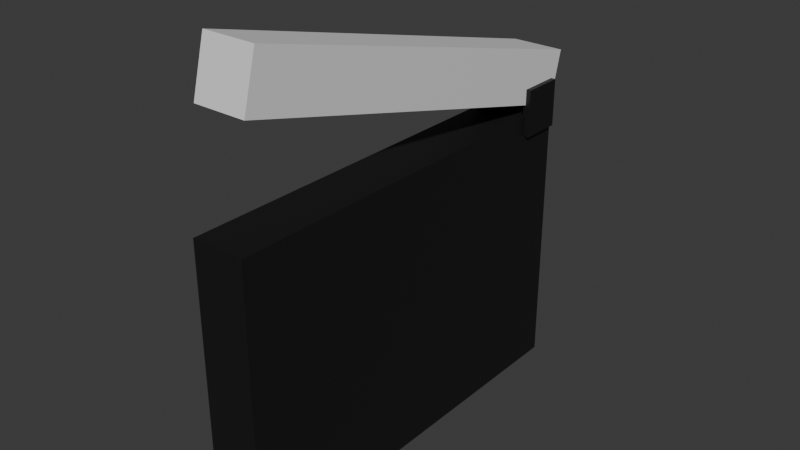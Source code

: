# Source: Multi_ClapperWIP.blend  (saved by Blender 4.5.87; exported with 4.5.12 LTS)
import bpy
from mathutils import Matrix  # noqa: F401  (used for matrix-valued properties, if any)

bpy.ops.wm.read_factory_settings(use_empty=True)
scene = bpy.context.scene
scene.name = 'Scene'

# ---- collections
col_collection = bpy.data.collections.new('Collection'); scene.collection.children.link(col_collection)

# ---- materials (node trees are filled in below, after node groups)
mat_material_001 = bpy.data.materials.new('Material.001')
mat_material_001.alpha_threshold = 0.0
mat_material_001.roughness = 0.5
mat_material_001.line_color = (0.0, 0.0, 0.0, 1.0)
mat_material = bpy.data.materials.new('Material')
mat_material.alpha_threshold = 0.0
mat_material.roughness = 0.5
mat_material.line_color = (0.0, 0.0, 0.0, 1.0)

# ---- material node trees
mat_material_001.use_nodes = True; mat_material_001.node_tree.nodes.clear()
_N = mat_material_001.node_tree.nodes; _L = mat_material_001.node_tree.links
n0 = _N.new('ShaderNodeOutputMaterial'); n0.name = 'Material Output'; n0.location = (300, 300)
n1 = _N.new('ShaderNodeBsdfPrincipled'); n1.name = 'Principled BSDF'; n1.location = (10, 300)
n1.inputs[3].default_value = 1.45
_L.new(n1.outputs[0], n0.inputs[0])
n0.is_active_output = True
mat_material.use_nodes = True; mat_material.node_tree.nodes.clear()
_N = mat_material.node_tree.nodes; _L = mat_material.node_tree.links
n0 = _N.new('ShaderNodeOutputMaterial'); n0.name = 'Material Output'; n0.location = (300, 300)
n1 = _N.new('ShaderNodeBsdfPrincipled'); n1.name = 'Principled BSDF'; n1.location = (10, 300)
n1.inputs[0].default_value = (0.009254, 0.009254, 0.009254, 1.0)
n1.inputs[3].default_value = 1.45
_L.new(n1.outputs[0], n0.inputs[0])
n0.is_active_output = True

# ---- world
world_world = bpy.data.worlds.new('World'); scene.world = world_world
world_world.use_nodes = True; world_world.node_tree.nodes.clear()
_N = world_world.node_tree.nodes; _L = world_world.node_tree.links
n0 = _N.new('ShaderNodeOutputWorld'); n0.name = 'World Output'; n0.location = (300, 300)
n1 = _N.new('ShaderNodeBackground'); n1.name = 'Background'; n1.location = (10, 300)
n1.inputs[0].default_value = (0.05088, 0.05088, 0.05088, 1.0)
_L.new(n1.outputs[0], n0.inputs[0])
n0.is_active_output = True
world_world.color = (0.05088, 0.05088, 0.05088)
world_world.sun_shadow_jitter_overblur = 0.0

# ---- meshes
me_cube_001 = bpy.data.meshes.new('Cube.001')
me_cube_001.from_pydata([(0.1272, 0.01995, 1.417), (0.1272, 0.01995, 0.03664), (0.1272, -1.98, 1.417), (0.1272, -1.98, 0.03664), (-0.1299, 0.01995, 1.417), (-0.1299, 0.01995, 0.03664), (-0.1299, -1.98, 1.417), (-0.1299, -1.98, 0.03664)], [], [(0, 4, 6, 2), (3, 2, 6, 7), (7, 6, 4, 5), (5, 1, 3, 7), (1, 0, 2, 3), (5, 4, 0, 1)])
_uv = me_cube_001.uv_layers.new(name='UVMap')
_uv.uv.foreach_set('vector', [0.625, 0.5, 0.875, 0.5, 0.875, 0.75, 0.625, 0.75, 0.375, 0.75, 0.625, 0.75, 0.625, 1.0, 0.375, 1.0, 0.375, 0.0, 0.625, 0.0, 0.625, 0.25, 0.375, 0.25, 0.125, 0.5, 0.375, 0.5, 0.375, 0.75, 0.125, 0.75, 0.375, 0.5, 0.625, 0.5, 0.625, 0.75, 0.375, 0.75, 0.375, 0.25, 0.625, 0.25, 0.625, 0.5, 0.375, 0.5])
me_cube_001.materials.append(mat_material_001)
me_cube_001.use_mirror_vertex_groups = False
me_cube_001.update()
me_cube_003 = bpy.data.meshes.new('Cube.003')
me_cube_003.from_pydata([(-0.8077, 9.597, 4.885), (-0.8077, 9.597, 3.505), (-0.8077, 7.597, 4.885), (-0.8077, 7.597, 3.505), (-1.065, 9.597, 4.885), (-1.065, 9.597, 3.505), (-1.065, 7.597, 4.885), (-1.065, 7.597, 3.505), (1.096, 9.597, 4.885), (1.096, 9.597, 3.505), (1.096, 7.597, 4.885), (1.096, 7.597, 3.505), (0.8386, 9.597, 4.885), (0.8386, 9.597, 3.505), (0.8386, 7.597, 4.885), (0.8386, 7.597, 3.505), (0.9297, 9.683, 4.095), (0.9297, 9.683, -4.095), (0.9297, -9.683, 4.095), (0.9297, -9.683, -4.095), (-0.9297, 9.683, 4.095), (-0.9297, 9.683, -4.095), (-0.9297, -9.683, 4.095), (-0.9297, -9.683, -4.095)], [], [(0, 4, 6, 2), (3, 2, 6, 7), (7, 6, 4, 5), (5, 1, 3, 7), (1, 0, 2, 3), (5, 4, 0, 1), (8, 12, 14, 10), (11, 10, 14, 15), (15, 14, 12, 13), (13, 9, 11, 15), (9, 8, 10, 11), (13, 12, 8, 9), (16, 20, 22, 18), (19, 18, 22, 23), (23, 22, 20, 21), (21, 17, 19, 23), (17, 16, 18, 19), (21, 20, 16, 17)])
_uv = me_cube_003.uv_layers.new(name='UVMap')
_uv.uv.foreach_set('vector', [0.625, 0.5, 0.875, 0.5, 0.875, 0.75, 0.625, 0.75, 0.375, 0.75, 0.625, 0.75, 0.625, 1.0, 0.375, 1.0, 0.375, 0.0, 0.625, 0.0, 0.625, 0.25, 0.375, 0.25, 0.125, 0.5, 0.375, 0.5, 0.375, 0.75, 0.125, 0.75, 0.375, 0.5, 0.625, 0.5, 0.625, 0.75, 0.375, 0.75, 0.375, 0.25, 0.625, 0.25, 0.625, 0.5, 0.375, 0.5, 0.625, 0.5, 0.875, 0.5, 0.875, 0.75, 0.625, 0.75, 0.375, 0.75, 0.625, 0.75, 0.625, 1.0, 0.375, 1.0, 0.375, 0.0, 0.625, 0.0, 0.625, 0.25, 0.375, 0.25, 0.125, 0.5, 0.375, 0.5, 0.375, 0.75, 0.125, 0.75, 0.375, 0.5, 0.625, 0.5, 0.625, 0.75, 0.375, 0.75, 0.375, 0.25, 0.625, 0.25, 0.625, 0.5, 0.375, 0.5, 0.625, 0.5, 0.875, 0.5, 0.875, 0.75, 0.625, 0.75, 0.375, 0.75, 0.625, 0.75, 0.625, 1.0, 0.375, 1.0, 0.375, 0.0, 0.625, 0.0, 0.625, 0.25, 0.375, 0.25, 0.125, 0.5, 0.375, 0.5, 0.375, 0.75, 0.125, 0.75, 0.375, 0.5, 0.625, 0.5, 0.625, 0.75, 0.375, 0.75, 0.375, 0.25, 0.625, 0.25, 0.625, 0.5, 0.375, 0.5])
me_cube_003.materials.append(mat_material)
me_cube_003.use_mirror_vertex_groups = False
me_cube_003.update()

# ---- objects
ob_clappertop = bpy.data.objects.new('ClapperTop', me_cube_001)
ob_clapper = bpy.data.objects.new('Clapper', me_cube_003)

# ---- transforms, parenting, visibility, modifiers, constraints
ob_clappertop.location = (0.0008797, 0.2352, 0.3628)
ob_clappertop.rotation_euler = (-0.2568, -0.0, 0.0)
ob_clappertop.scale = (0.2708, 0.2708, 0.05137)
ob_clappertop.lock_rotations_4d = False
ob_clappertop.empty_display_type = 'ARROWS'
ob_clappertop.lineart.crease_threshold = 0.0
ob_clapper.location = (0.0005048, -0.02826, 0.1759)
ob_clapper.scale = (0.03745, 0.02797, 0.04564)
ob_clapper.lock_rotations_4d = False
ob_clapper.empty_display_type = 'ARROWS'
ob_clapper.lineart.crease_threshold = 0.0

# ---- collection membership
col_collection.objects.link(ob_clappertop)
col_collection.objects.link(ob_clapper)

# ---- scene / render settings (as saved in the file)
scene.frame_start = 1; scene.frame_end = 250; scene.frame_set(1)
scene.render.engine = 'BLENDER_EEVEE_NEXT'
bpy.context.view_layer.update()

# ---- added for rendering (the .blend has no active camera and no usable light): camera, sun
cam_auto = bpy.data.cameras.new('AutoCamera')
cam_auto.lens = 50.0
cam_auto.sensor_width = 36.0
cam_auto.clip_end = 1000.0
ob_auto_camera = bpy.data.objects.new('AutoCamera', cam_auto)
scene.collection.objects.link(ob_auto_camera)
ob_auto_camera.location = (0.749716, -0.918445, 0.878059)
ob_auto_camera.rotation_euler = (1.09748, -7.21219e-08, 0.694738)
scene.camera = ob_auto_camera
light_auto_sun = bpy.data.lights.new('AutoSun', 'SUN')
light_auto_sun.energy = 3.0
light_auto_sun.angle = 0.0523599
ob_auto_sun = bpy.data.objects.new('AutoSun', light_auto_sun)
scene.collection.objects.link(ob_auto_sun)
ob_auto_sun.rotation_euler = (0.872665, 0.174533, 0.523599)
bpy.context.view_layer.update()
